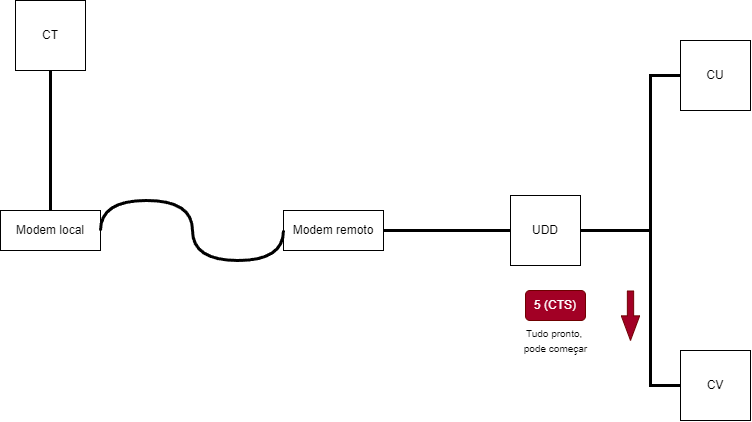

The diagram above was exported from draw.io. Its source (the exported page's mxGraphModel, read from the mxfile embedded in the PNG):
<mxGraphModel dx="1131" dy="1069" grid="1" gridSize="10" guides="1" tooltips="1" connect="1" arrows="1" fold="1" page="1" pageScale="1" pageWidth="827" pageHeight="1169" math="0" shadow="0">
  <root>
    <mxCell id="0" />
    <mxCell id="1" parent="0" />
    <mxCell id="N0B7f1GQi4oO9jO1ZdyZ-147" value="CT" style="whiteSpace=wrap;html=1;aspect=fixed;" vertex="1" parent="1">
      <mxGeometry x="25" y="100" width="70" height="70" as="geometry" />
    </mxCell>
    <mxCell id="N0B7f1GQi4oO9jO1ZdyZ-148" value="UDD" style="whiteSpace=wrap;html=1;aspect=fixed;" vertex="1" parent="1">
      <mxGeometry x="520" y="295" width="70" height="70" as="geometry" />
    </mxCell>
    <mxCell id="N0B7f1GQi4oO9jO1ZdyZ-149" value="CU" style="whiteSpace=wrap;html=1;aspect=fixed;" vertex="1" parent="1">
      <mxGeometry x="690" y="140" width="70" height="70" as="geometry" />
    </mxCell>
    <mxCell id="N0B7f1GQi4oO9jO1ZdyZ-150" value="CV" style="whiteSpace=wrap;html=1;aspect=fixed;" vertex="1" parent="1">
      <mxGeometry x="690" y="450" width="70" height="70" as="geometry" />
    </mxCell>
    <mxCell id="N0B7f1GQi4oO9jO1ZdyZ-151" value="" style="endArrow=none;html=1;rounded=0;exitX=0.5;exitY=1;exitDx=0;exitDy=0;entryX=0.5;entryY=0;entryDx=0;entryDy=0;strokeWidth=3;" edge="1" parent="1" source="N0B7f1GQi4oO9jO1ZdyZ-147" target="N0B7f1GQi4oO9jO1ZdyZ-155">
      <mxGeometry width="50" height="50" relative="1" as="geometry">
        <mxPoint x="360" y="380" as="sourcePoint" />
        <mxPoint x="150" y="325" as="targetPoint" />
      </mxGeometry>
    </mxCell>
    <mxCell id="N0B7f1GQi4oO9jO1ZdyZ-152" value="" style="endArrow=none;html=1;rounded=0;exitX=0;exitY=0.5;exitDx=0;exitDy=0;entryX=1;entryY=0.5;entryDx=0;entryDy=0;strokeWidth=3;" edge="1" parent="1" source="N0B7f1GQi4oO9jO1ZdyZ-148" target="N0B7f1GQi4oO9jO1ZdyZ-156">
      <mxGeometry width="50" height="50" relative="1" as="geometry">
        <mxPoint x="364" y="340" as="sourcePoint" />
        <mxPoint x="390" y="325" as="targetPoint" />
      </mxGeometry>
    </mxCell>
    <mxCell id="N0B7f1GQi4oO9jO1ZdyZ-153" value="" style="endArrow=none;html=1;rounded=0;exitX=0;exitY=0.5;exitDx=0;exitDy=0;entryX=1;entryY=0.5;entryDx=0;entryDy=0;strokeWidth=3;" edge="1" parent="1" source="N0B7f1GQi4oO9jO1ZdyZ-149" target="N0B7f1GQi4oO9jO1ZdyZ-148">
      <mxGeometry width="50" height="50" relative="1" as="geometry">
        <mxPoint x="530" y="340" as="sourcePoint" />
        <mxPoint x="444" y="340" as="targetPoint" />
        <Array as="points">
          <mxPoint x="660" y="175" />
          <mxPoint x="660" y="330" />
        </Array>
      </mxGeometry>
    </mxCell>
    <mxCell id="N0B7f1GQi4oO9jO1ZdyZ-154" value="" style="endArrow=none;html=1;rounded=0;exitX=0;exitY=0.5;exitDx=0;exitDy=0;entryX=1;entryY=0.5;entryDx=0;entryDy=0;strokeWidth=3;" edge="1" parent="1" source="N0B7f1GQi4oO9jO1ZdyZ-150" target="N0B7f1GQi4oO9jO1ZdyZ-148">
      <mxGeometry width="50" height="50" relative="1" as="geometry">
        <mxPoint x="540" y="350" as="sourcePoint" />
        <mxPoint x="454" y="350" as="targetPoint" />
        <Array as="points">
          <mxPoint x="660" y="485" />
          <mxPoint x="660" y="330" />
        </Array>
      </mxGeometry>
    </mxCell>
    <mxCell id="N0B7f1GQi4oO9jO1ZdyZ-155" value="Modem local&lt;br&gt;" style="rounded=0;whiteSpace=wrap;html=1;" vertex="1" parent="1">
      <mxGeometry x="10" y="310" width="100" height="40" as="geometry" />
    </mxCell>
    <mxCell id="N0B7f1GQi4oO9jO1ZdyZ-156" value="Modem remoto&lt;br&gt;" style="rounded=0;whiteSpace=wrap;html=1;" vertex="1" parent="1">
      <mxGeometry x="293" y="310" width="100" height="40" as="geometry" />
    </mxCell>
    <mxCell id="N0B7f1GQi4oO9jO1ZdyZ-157" value="" style="shape=flexArrow;endArrow=classic;html=1;rounded=0;width=6.290322580645161;endSize=7.8596774193548375;endWidth=11.082206035379812;fillColor=#a20025;strokeColor=#6F0000;" edge="1" parent="1">
      <mxGeometry width="50" height="50" relative="1" as="geometry">
        <mxPoint x="640" y="390" as="sourcePoint" />
        <mxPoint x="640" y="440.43000000000006" as="targetPoint" />
      </mxGeometry>
    </mxCell>
    <mxCell id="N0B7f1GQi4oO9jO1ZdyZ-158" value="5 (CTS)" style="rounded=1;whiteSpace=wrap;html=1;fillColor=#a20025;fontColor=#ffffff;strokeColor=#6F0000;" vertex="1" parent="1">
      <mxGeometry x="535" y="390" width="60" height="30" as="geometry" />
    </mxCell>
    <mxCell id="N0B7f1GQi4oO9jO1ZdyZ-159" value="&lt;font style=&quot;font-size: 10px;&quot;&gt;Tudo pronto,&amp;nbsp;&lt;br&gt;pode começar&lt;br&gt;&lt;/font&gt;" style="text;html=1;align=center;verticalAlign=middle;resizable=0;points=[];autosize=1;strokeColor=none;fillColor=none;" vertex="1" parent="1">
      <mxGeometry x="520" y="420" width="90" height="40" as="geometry" />
    </mxCell>
    <mxCell id="N0B7f1GQi4oO9jO1ZdyZ-160" value="" style="endArrow=none;html=1;rounded=0;exitX=0;exitY=0.5;exitDx=0;exitDy=0;entryX=1;entryY=0.5;entryDx=0;entryDy=0;strokeWidth=3;edgeStyle=orthogonalEdgeStyle;curved=1;" edge="1" parent="1" source="N0B7f1GQi4oO9jO1ZdyZ-156" target="N0B7f1GQi4oO9jO1ZdyZ-155">
      <mxGeometry width="50" height="50" relative="1" as="geometry">
        <mxPoint x="70" y="180" as="sourcePoint" />
        <mxPoint x="70" y="320" as="targetPoint" />
        <Array as="points">
          <mxPoint x="293" y="360" />
          <mxPoint x="202" y="360" />
          <mxPoint x="202" y="300" />
          <mxPoint x="110" y="300" />
        </Array>
      </mxGeometry>
    </mxCell>
  </root>
</mxGraphModel>